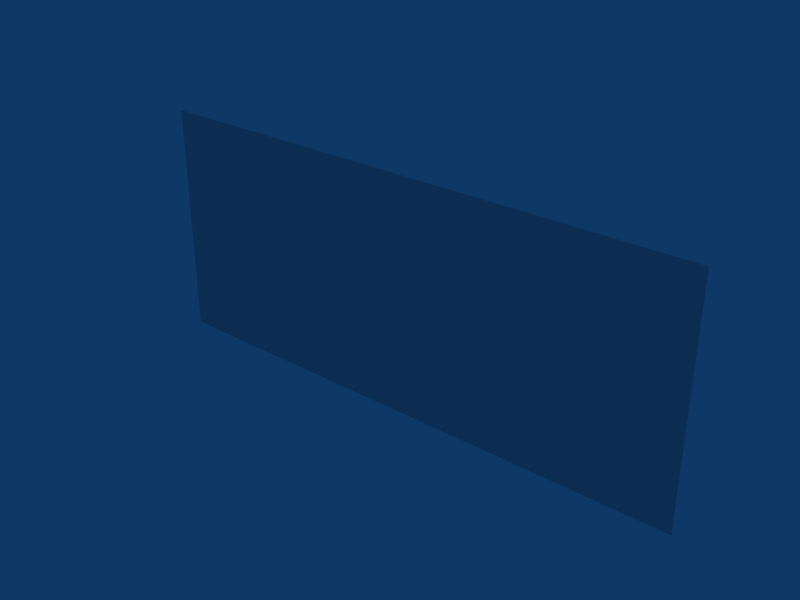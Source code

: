 # Source: ButtonTwitter.blend  (saved by Blender 2.49.2; exported with 4.5.12 LTS)
import bpy
from mathutils import Matrix  # noqa: F401  (used for matrix-valued properties, if any)

bpy.ops.wm.read_factory_settings(use_empty=True)
scene = bpy.context.scene
scene.name = 'Scene'

# ---- collections
col_collection_1 = bpy.data.collections.new('Collection 1'); scene.collection.children.link(col_collection_1)

# ---- world
world_world = bpy.data.worlds.new('World'); scene.world = world_world
world_world.color = (0.05656, 0.2208, 0.4)
world_world.use_sun_shadow = False
world_world.sun_shadow_jitter_overblur = 0.0
world_world.cycles.sampling_method = 'MANUAL'
world_world.cycles.sample_map_resolution = 256

# ---- meshes
me_plane = bpy.data.meshes.new('Plane')
me_plane.from_pydata([(1.0, 5.96e-08, -0.4214), (1.0, 1.192e-07, 0.4214), (-1.0, 1.788e-07, 0.4214), (-1.0, 1.192e-07, -0.4214)], [], [(0, 3, 2, 1)])
_uv = me_plane.uv_layers.new(name='UVTex')
_uv.uv.foreach_set('vector', [1.0, 0.7371, 3.278e-07, 0.7371, 0.0, 0.2629, 1.0, 0.2629])
me_plane.use_remesh_preserve_volume = False
me_plane.use_remesh_preserve_attributes = False
me_plane.use_mirror_vertex_groups = False
me_plane.update()

# ---- objects
ob_simpleplane = bpy.data.objects.new('SimplePlane', me_plane)

# ---- transforms, parenting, visibility, modifiers, constraints
ob_simpleplane.location = (0.0, 0.0, 0.0)
ob_simpleplane.lock_rotations_4d = False
ob_simpleplane.empty_display_type = 'ARROWS'
ob_simpleplane.lineart.crease_threshold = 0.0

# ---- collection membership
col_collection_1.objects.link(ob_simpleplane)

# ---- scene / render settings (as saved in the file)
scene.frame_start = 1; scene.frame_end = 250; scene.frame_set(9)
scene.render.engine = 'BLENDER_EEVEE_NEXT'
scene.render.image_settings.file_format = 'JPEG'
scene.render.image_settings.color_mode = 'RGB'
scene.render.image_settings.compression = 90
scene.render.resolution_x = 800
scene.render.resolution_y = 600
scene.render.pixel_aspect_x = 100.0
scene.render.pixel_aspect_y = 100.0
scene.render.fps = 25
scene.render.dither_intensity = 0.0
scene.render.use_compositing = False
scene.render.use_sequencer = False
scene.render.bake_margin = 2
scene.render.bake_bias = 0.0
scene.render.use_stamp_time = False
scene.render.use_stamp_date = False
scene.render.use_stamp_frame = False
scene.render.use_stamp_camera = False
scene.render.use_stamp_scene = False
scene.render.use_stamp_filename = False
scene.render.use_stamp_render_time = False
scene.render.stamp_font_size = 0
scene.cycles.use_denoising = False
scene.cycles.samples = 10
scene.cycles.sampling_pattern = 'TABULATED_SOBOL'
scene.cycles.light_sampling_threshold = 0.0
scene.cycles.use_adaptive_sampling = False
scene.cycles.use_light_tree = False
scene.cycles.blur_glossy = 0.0
scene.cycles.volume_bounces = 1
scene.cycles.pixel_filter_type = 'GAUSSIAN'
scene.cycles.sample_clamp_indirect = 0.0
scene.view_settings.view_transform = 'Raw'
bpy.context.view_layer.update()

# ---- added for rendering (the .blend has no active camera): camera
cam_auto = bpy.data.cameras.new('AutoCamera')
cam_auto.lens = 50.0
cam_auto.sensor_width = 36.0
cam_auto.clip_end = 1000.0
ob_auto_camera = bpy.data.objects.new('AutoCamera', cam_auto)
scene.collection.objects.link(ob_auto_camera)
ob_auto_camera.location = (2.00802, -2.40962, 1.60641)
ob_auto_camera.rotation_euler = (1.09748, -7.21219e-08, 0.694738)
scene.camera = ob_auto_camera
bpy.context.view_layer.update()
